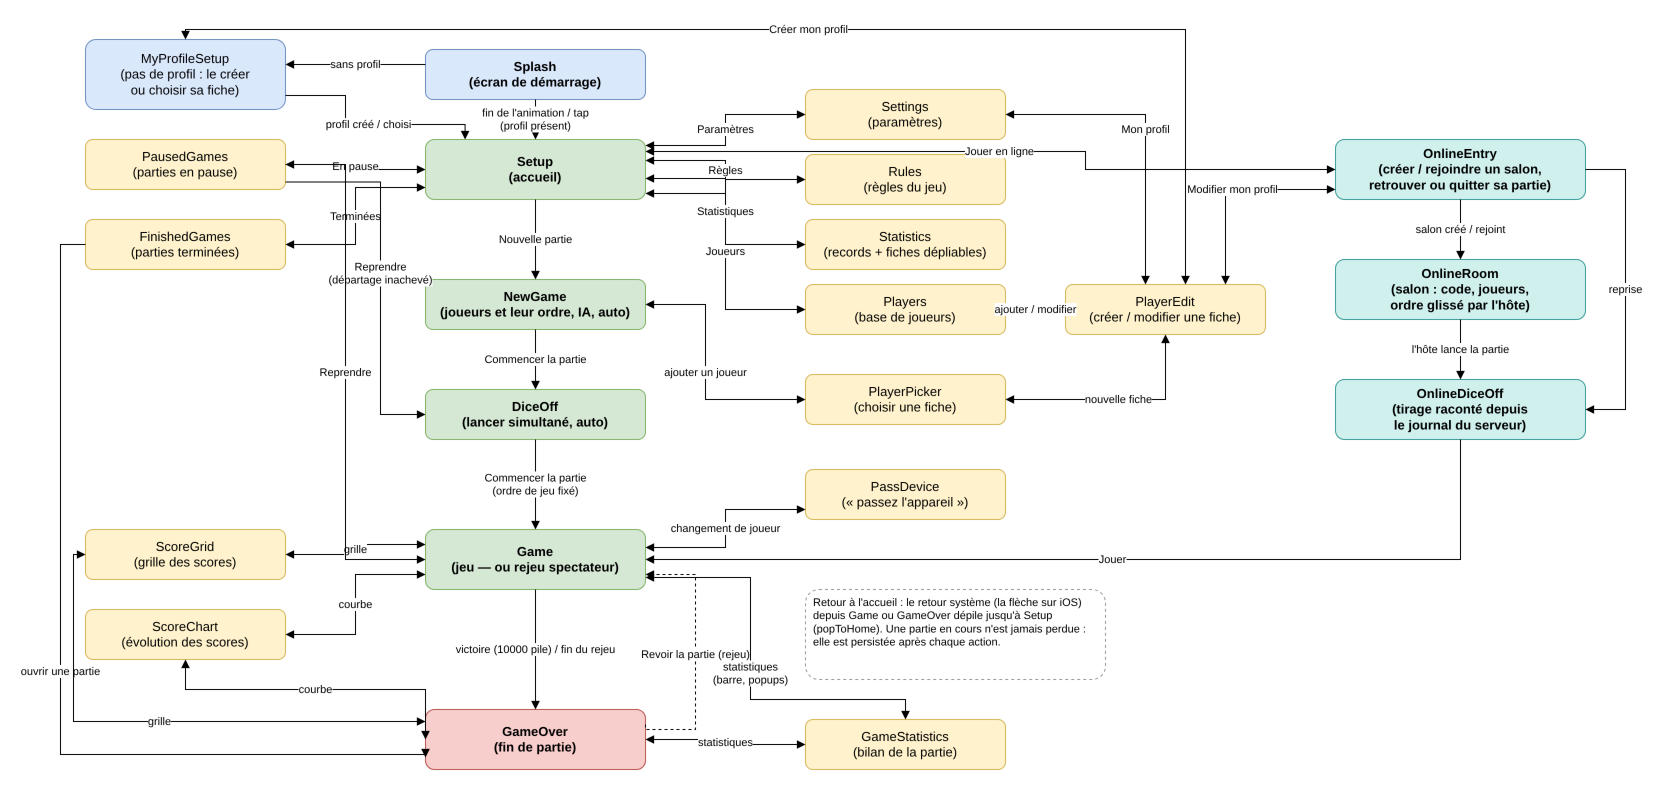

The diagram above was exported from draw.io. Its source (the exported page's mxGraphModel, read from the mxfile embedded in the PNG):
<mxGraphModel dx="1400" dy="900" grid="1" gridSize="10" guides="1" tooltips="1" connect="1" arrows="1" fold="1" page="1" pageScale="1" pageWidth="1300" pageHeight="800" math="0" shadow="0">
  <root>
    <mxCell id="0" />
    <mxCell id="1" parent="0" />
    <mxCell id="splash" value="Splash&#10;(écran de démarrage)" style="rounded=1;whiteSpace=wrap;html=1;fillColor=#dae8fc;strokeColor=#6c8ebf;fontSize=13;fontStyle=1;" vertex="1" parent="1">
      <mxGeometry x="380" y="20" width="220" height="50" as="geometry" />
    </mxCell>
    <mxCell id="setup" value="Setup&#10;(accueil)" style="rounded=1;whiteSpace=wrap;html=1;fillColor=#d5e8d4;strokeColor=#82b366;fontSize=13;fontStyle=1;" vertex="1" parent="1">
      <mxGeometry x="380" y="110" width="220" height="60" as="geometry" />
    </mxCell>
    <mxCell id="paused" value="PausedGames&#10;(parties en pause)" style="rounded=1;whiteSpace=wrap;html=1;fillColor=#fff2cc;strokeColor=#d6b656;fontSize=13;" vertex="1" parent="1">
      <mxGeometry x="40" y="110" width="200" height="50" as="geometry" />
    </mxCell>
    <mxCell id="finished" value="FinishedGames&#10;(parties terminées)" style="rounded=1;whiteSpace=wrap;html=1;fillColor=#fff2cc;strokeColor=#d6b656;fontSize=13;" vertex="1" parent="1">
      <mxGeometry x="40" y="190" width="200" height="50" as="geometry" />
    </mxCell>
    <mxCell id="statistics" value="Statistics&#10;(records + fiches dépliables)" style="rounded=1;whiteSpace=wrap;html=1;fillColor=#fff2cc;strokeColor=#d6b656;fontSize=13;" vertex="1" parent="1">
      <mxGeometry x="760" y="190" width="200" height="50" as="geometry" />
    </mxCell>
    <mxCell id="settings" value="Settings&#10;(paramètres)" style="rounded=1;whiteSpace=wrap;html=1;fillColor=#fff2cc;strokeColor=#d6b656;fontSize=13;" vertex="1" parent="1">
      <mxGeometry x="760" y="60" width="200" height="50" as="geometry" />
    </mxCell>
    <mxCell id="rules" value="Rules&#10;(règles du jeu)" style="rounded=1;whiteSpace=wrap;html=1;fillColor=#fff2cc;strokeColor=#d6b656;fontSize=13;" vertex="1" parent="1">
      <mxGeometry x="760" y="125" width="200" height="50" as="geometry" />
    </mxCell>
    <mxCell id="players" value="Players&#10;(base de joueurs)" style="rounded=1;whiteSpace=wrap;html=1;fillColor=#fff2cc;strokeColor=#d6b656;fontSize=13;" vertex="1" parent="1">
      <mxGeometry x="760" y="255" width="200" height="50" as="geometry" />
    </mxCell>
    <mxCell id="playeredit" value="PlayerEdit&#10;(créer / modifier une fiche)" style="rounded=1;whiteSpace=wrap;html=1;fillColor=#fff2cc;strokeColor=#d6b656;fontSize=13;" vertex="1" parent="1">
      <mxGeometry x="1020" y="255" width="200" height="50" as="geometry" />
    </mxCell>
    <mxCell id="newgame" value="NewGame&#10;(joueurs et leur ordre, IA, auto)" style="rounded=1;whiteSpace=wrap;html=1;fillColor=#d5e8d4;strokeColor=#82b366;fontSize=13;fontStyle=1;" vertex="1" parent="1">
      <mxGeometry x="380" y="250" width="220" height="50" as="geometry" />
    </mxCell>
    <mxCell id="playerpicker" value="PlayerPicker&#10;(choisir une fiche)" style="rounded=1;whiteSpace=wrap;html=1;fillColor=#fff2cc;strokeColor=#d6b656;fontSize=13;" vertex="1" parent="1">
      <mxGeometry x="760" y="345" width="200" height="50" as="geometry" />
    </mxCell>
    <mxCell id="diceoff" value="DiceOff&#10;(lancer simultané, auto)" style="rounded=1;whiteSpace=wrap;html=1;fillColor=#d5e8d4;strokeColor=#82b366;fontSize=13;fontStyle=1;" vertex="1" parent="1">
      <mxGeometry x="380" y="360" width="220" height="50" as="geometry" />
    </mxCell>
    <mxCell id="passdevice" value="PassDevice&#10;(« passez l'appareil »)" style="rounded=1;whiteSpace=wrap;html=1;fillColor=#fff2cc;strokeColor=#d6b656;fontSize=13;" vertex="1" parent="1">
      <mxGeometry x="760" y="440" width="200" height="50" as="geometry" />
    </mxCell>
    <mxCell id="game" value="Game&#10;(jeu — ou rejeu spectateur)" style="rounded=1;whiteSpace=wrap;html=1;fillColor=#d5e8d4;strokeColor=#82b366;fontSize=13;fontStyle=1;" vertex="1" parent="1">
      <mxGeometry x="380" y="500" width="220" height="60" as="geometry" />
    </mxCell>
    <mxCell id="scoregrid" value="ScoreGrid&#10;(grille des scores)" style="rounded=1;whiteSpace=wrap;html=1;fillColor=#fff2cc;strokeColor=#d6b656;fontSize=13;" vertex="1" parent="1">
      <mxGeometry x="40" y="500" width="200" height="50" as="geometry" />
    </mxCell>
    <mxCell id="scorechart" value="ScoreChart&#10;(évolution des scores)" style="rounded=1;whiteSpace=wrap;html=1;fillColor=#fff2cc;strokeColor=#d6b656;fontSize=13;" vertex="1" parent="1">
      <mxGeometry x="40" y="580" width="200" height="50" as="geometry" />
    </mxCell>
    <mxCell id="gameover" value="GameOver&#10;(fin de partie)" style="rounded=1;whiteSpace=wrap;html=1;fillColor=#f8cecc;strokeColor=#b85450;fontSize=13;fontStyle=1;" vertex="1" parent="1">
      <mxGeometry x="380" y="680" width="220" height="60" as="geometry" />
    </mxCell>
    <mxCell id="gamestats" value="GameStatistics&#10;(bilan de la partie)" style="rounded=1;whiteSpace=wrap;html=1;fillColor=#fff2cc;strokeColor=#d6b656;fontSize=13;" vertex="1" parent="1">
      <mxGeometry x="760" y="690" width="200" height="50" as="geometry" />
    </mxCell>
    <mxCell id="note" value="Retour à l'accueil : le retour système (la flèche sur iOS) depuis Game ou GameOver dépile jusqu'à Setup (popToHome). Une partie en cours n'est jamais perdue : elle est persistée après chaque action." style="rounded=1;whiteSpace=wrap;html=1;fillColor=#ffffff;strokeColor=#999999;fontSize=11;align=left;verticalAlign=top;dashed=1;spacingLeft=6;" vertex="1" parent="1">
      <mxGeometry x="760" y="560" width="300" height="90" as="geometry" />
    </mxCell>
    <mxCell id="e1" value="fin de l'animation / tap&#10;(profil présent)" style="edgeStyle=orthogonalEdgeStyle;rounded=0;html=1;fontSize=11;endArrow=block;endFill=1;" edge="1" parent="1" source="splash" target="setup">
      <mxGeometry relative="1" as="geometry" />
    </mxCell>
    <mxCell id="e2" value="Paramètres" style="edgeStyle=orthogonalEdgeStyle;rounded=0;html=1;fontSize=11;startArrow=block;startFill=1;endArrow=block;endFill=1;exitX=1;exitY=0.1;entryX=0;entryY=0.5;" edge="1" parent="1" source="setup" target="settings">
      <mxGeometry relative="1" as="geometry" />
    </mxCell>
    <mxCell id="e3" value="Règles" style="edgeStyle=orthogonalEdgeStyle;rounded=0;html=1;fontSize=11;startArrow=block;startFill=1;endArrow=block;endFill=1;exitX=1;exitY=0.35;entryX=0;entryY=0.5;" edge="1" parent="1" source="setup" target="rules">
      <mxGeometry relative="1" as="geometry" />
    </mxCell>
    <mxCell id="e4" value="Joueurs" style="edgeStyle=orthogonalEdgeStyle;rounded=0;html=1;fontSize=11;startArrow=block;startFill=1;endArrow=block;endFill=1;exitX=1;exitY=0.9;entryX=0;entryY=0.5;" edge="1" parent="1" source="setup" target="players">
      <mxGeometry relative="1" as="geometry" />
    </mxCell>
    <mxCell id="e5" value="En pause" style="edgeStyle=orthogonalEdgeStyle;rounded=0;html=1;fontSize=11;startArrow=block;startFill=1;endArrow=block;endFill=1;exitX=0;exitY=0.5;entryX=1;entryY=0.5;" edge="1" parent="1" source="setup" target="paused">
      <mxGeometry relative="1" as="geometry" />
    </mxCell>
    <mxCell id="e6" value="Terminées" style="edgeStyle=orthogonalEdgeStyle;rounded=0;html=1;fontSize=11;startArrow=block;startFill=1;endArrow=block;endFill=1;exitX=0;exitY=0.8;entryX=1;entryY=0.5;" edge="1" parent="1" source="setup" target="finished">
      <mxGeometry relative="1" as="geometry" />
    </mxCell>
    <mxCell id="e7" value="Statistiques" style="edgeStyle=orthogonalEdgeStyle;rounded=0;html=1;fontSize=11;startArrow=block;startFill=1;endArrow=block;endFill=1;exitX=1;exitY=0.65;entryX=0;entryY=0.5;" edge="1" parent="1" source="setup" target="statistics">
      <mxGeometry relative="1" as="geometry" />
    </mxCell>
    <mxCell id="e8" value="Nouvelle partie" style="edgeStyle=orthogonalEdgeStyle;rounded=0;html=1;fontSize=11;endArrow=block;endFill=1;exitX=0.5;exitY=1;entryX=0.5;entryY=0;" edge="1" parent="1" source="setup" target="newgame">
      <mxGeometry relative="1" as="geometry" />
    </mxCell>
    <mxCell id="e9" value="ajouter / modifier" style="edgeStyle=orthogonalEdgeStyle;rounded=0;html=1;fontSize=11;startArrow=block;startFill=1;endArrow=block;endFill=1;exitX=1;exitY=0.5;entryX=0;entryY=0.5;" edge="1" parent="1" source="players" target="playeredit">
      <mxGeometry relative="1" as="geometry" />
    </mxCell>
    <mxCell id="e10" value="ajouter un joueur" style="edgeStyle=orthogonalEdgeStyle;rounded=0;html=1;fontSize=11;startArrow=block;startFill=1;endArrow=block;endFill=1;exitX=1;exitY=0.5;entryX=0;entryY=0.5;" edge="1" parent="1" source="newgame" target="playerpicker">
      <mxGeometry relative="1" as="geometry">
        <Array as="points">
          <mxPoint x="660" y="275" />
          <mxPoint x="660" y="370" />
        </Array>
      </mxGeometry>
    </mxCell>
    <mxCell id="e11" value="nouvelle fiche" style="edgeStyle=orthogonalEdgeStyle;rounded=0;html=1;fontSize=11;startArrow=block;startFill=1;endArrow=block;endFill=1;exitX=1;exitY=0.5;entryX=0.5;entryY=1;" edge="1" parent="1" source="playerpicker" target="playeredit">
      <mxGeometry relative="1" as="geometry" />
    </mxCell>
    <mxCell id="e12" value="Commencer la partie" style="edgeStyle=orthogonalEdgeStyle;rounded=0;html=1;fontSize=11;endArrow=block;endFill=1;" edge="1" parent="1" source="newgame" target="diceoff">
      <mxGeometry relative="1" as="geometry" />
    </mxCell>
    <mxCell id="e14" value="Commencer la partie&#10;(ordre de jeu fixé)" style="edgeStyle=orthogonalEdgeStyle;rounded=0;html=1;fontSize=11;endArrow=block;endFill=1;" edge="1" parent="1" source="diceoff" target="game">
      <mxGeometry relative="1" as="geometry" />
    </mxCell>
    <mxCell id="e15" value="changement de joueur" style="edgeStyle=orthogonalEdgeStyle;rounded=0;html=1;fontSize=11;startArrow=block;startFill=1;endArrow=block;endFill=1;exitX=1;exitY=0.3;entryX=0;entryY=0.8;" edge="1" parent="1" source="game" target="passdevice">
      <mxGeometry relative="1" as="geometry" />
    </mxCell>
    <mxCell id="e16" value="grille" style="edgeStyle=orthogonalEdgeStyle;rounded=0;html=1;fontSize=11;startArrow=block;startFill=1;endArrow=block;endFill=1;exitX=0;exitY=0.25;entryX=1;entryY=0.5;" edge="1" parent="1" source="game" target="scoregrid">
      <mxGeometry relative="1" as="geometry" />
    </mxCell>
    <mxCell id="e17" value="courbe" style="edgeStyle=orthogonalEdgeStyle;rounded=0;html=1;fontSize=11;startArrow=block;startFill=1;endArrow=block;endFill=1;exitX=0;exitY=0.75;entryX=1;entryY=0.5;" edge="1" parent="1" source="game" target="scorechart">
      <mxGeometry relative="1" as="geometry" />
    </mxCell>
    <mxCell id="e31" value="Reprendre&#10;(départage inachevé)" style="edgeStyle=orthogonalEdgeStyle;rounded=0;html=1;fontSize=11;endArrow=block;endFill=1;exitX=1;exitY=0.85;entryX=0;entryY=0.5;labelBackgroundColor=#ffffff;" edge="1" parent="1" source="paused" target="diceoff">
      <mxGeometry relative="1" as="geometry">
        <Array as="points">
          <mxPoint x="335" y="152" />
          <mxPoint x="335" y="385" />
        </Array>
      </mxGeometry>
    </mxCell>
    <mxCell id="e18" value="Reprendre" style="edgeStyle=orthogonalEdgeStyle;rounded=0;html=1;fontSize=11;endArrow=block;endFill=1;exitX=1;exitY=0.5;entryX=0;entryY=0.5;" edge="1" parent="1" source="paused" target="game">
      <mxGeometry relative="1" as="geometry">
        <Array as="points">
          <mxPoint x="300" y="135" />
          <mxPoint x="300" y="530" />
        </Array>
      </mxGeometry>
    </mxCell>
    <mxCell id="e19" value="victoire (10000 pile) / fin du rejeu" style="edgeStyle=orthogonalEdgeStyle;rounded=0;html=1;fontSize=11;endArrow=block;endFill=1;" edge="1" parent="1" source="game" target="gameover">
      <mxGeometry relative="1" as="geometry" />
    </mxCell>
    <mxCell id="e20" value="ouvrir une partie" style="edgeStyle=orthogonalEdgeStyle;rounded=0;html=1;fontSize=11;endArrow=block;endFill=1;exitX=0;exitY=0.5;entryX=0;entryY=0.8;" edge="1" parent="1" source="finished" target="gameover">
      <mxGeometry relative="1" as="geometry">
        <Array as="points">
          <mxPoint x="15" y="215" />
          <mxPoint x="15" y="725" />
        </Array>
      </mxGeometry>
    </mxCell>
    <mxCell id="e21" value="grille" style="edgeStyle=orthogonalEdgeStyle;rounded=0;html=1;fontSize=11;startArrow=block;startFill=1;endArrow=block;endFill=1;exitX=0;exitY=0.2;entryX=0;entryY=0.5;" edge="1" parent="1" source="gameover" target="scoregrid">
      <mxGeometry relative="1" as="geometry">
        <Array as="points">
          <mxPoint x="28" y="692" />
          <mxPoint x="28" y="525" />
        </Array>
      </mxGeometry>
    </mxCell>
    <mxCell id="e22" value="courbe" style="edgeStyle=orthogonalEdgeStyle;rounded=0;html=1;fontSize=11;startArrow=block;startFill=1;endArrow=block;endFill=1;exitX=0;exitY=0.5;entryX=0.5;entryY=1;" edge="1" parent="1" source="gameover" target="scorechart">
      <mxGeometry relative="1" as="geometry">
        <Array as="points">
          <mxPoint x="140" y="660" />
        </Array>
      </mxGeometry>
    </mxCell>
    <mxCell id="e30" value="statistiques&#10;(barre, popups)" style="edgeStyle=orthogonalEdgeStyle;rounded=0;html=1;fontSize=11;startArrow=block;startFill=1;endArrow=block;endFill=1;exitX=1;exitY=0.8;entryX=0.5;entryY=0;labelBackgroundColor=#ffffff;" edge="1" parent="1" source="game" target="gamestats">
      <mxGeometry relative="1" as="geometry">
        <Array as="points">
          <mxPoint x="705" y="548" />
          <mxPoint x="705" y="670" />
          <mxPoint x="860" y="670" />
        </Array>
      </mxGeometry>
    </mxCell>
    <mxCell id="e23" value="statistiques" style="edgeStyle=orthogonalEdgeStyle;rounded=0;html=1;fontSize=11;startArrow=block;startFill=1;endArrow=block;endFill=1;exitX=1;exitY=0.5;entryX=0;entryY=0.5;" edge="1" parent="1" source="gameover" target="gamestats">
      <mxGeometry relative="1" as="geometry" />
    </mxCell>
    <mxCell id="e24" value="Revoir la partie (rejeu)" style="edgeStyle=orthogonalEdgeStyle;rounded=0;html=1;fontSize=11;endArrow=block;endFill=1;dashed=1;exitX=1;exitY=0.25;entryX=1;entryY=0.75;" edge="1" parent="1" source="gameover" target="game">
      <mxGeometry relative="1" as="geometry">
        <Array as="points">
          <mxPoint x="650" y="700" />
          <mxPoint x="650" y="545" />
        </Array>
      </mxGeometry>
    </mxCell>
    <mxCell id="onlineentry" value="OnlineEntry&#10;(créer / rejoindre un salon,&#10;retrouver ou quitter sa partie)" style="rounded=1;whiteSpace=wrap;html=1;fillColor=#d0f0ee;strokeColor=#3a9d97;fontSize=13;fontStyle=1;" vertex="1" parent="1">
      <mxGeometry x="1290" y="110" width="250" height="60" as="geometry" />
    </mxCell>
    <mxCell id="onlineroom" value="OnlineRoom&#10;(salon : code, joueurs,&#10;ordre glissé par l'hôte)" style="rounded=1;whiteSpace=wrap;html=1;fillColor=#d0f0ee;strokeColor=#3a9d97;fontSize=13;fontStyle=1;" vertex="1" parent="1">
      <mxGeometry x="1290" y="230" width="250" height="60" as="geometry" />
    </mxCell>
    <mxCell id="onlinediceoff" value="OnlineDiceOff&#10;(tirage raconté depuis&#10;le journal du serveur)" style="rounded=1;whiteSpace=wrap;html=1;fillColor=#d0f0ee;strokeColor=#3a9d97;fontSize=13;fontStyle=1;" vertex="1" parent="1">
      <mxGeometry x="1290" y="350" width="250" height="60" as="geometry" />
    </mxCell>
    <mxCell id="e40" value="Jouer en ligne" style="edgeStyle=orthogonalEdgeStyle;rounded=0;html=1;fontSize=11;startArrow=block;startFill=1;endArrow=block;endFill=1;exitX=1;exitY=0.2;entryX=0;entryY=0.5;labelBackgroundColor=#ffffff;" edge="1" parent="1" source="setup" target="onlineentry">
      <mxGeometry relative="1" as="geometry">
        <Array as="points">
          <mxPoint x="700" y="122" />
          <mxPoint x="1040" y="122" />
          <mxPoint x="1040" y="140" />
        </Array>
      </mxGeometry>
    </mxCell>
    <mxCell id="e41" value="salon créé / rejoint" style="edgeStyle=orthogonalEdgeStyle;rounded=0;html=1;fontSize=11;endArrow=block;endFill=1;exitX=0.5;exitY=1;entryX=0.5;entryY=0;labelBackgroundColor=#ffffff;" edge="1" parent="1" source="onlineentry" target="onlineroom">
      <mxGeometry relative="1" as="geometry" />
    </mxCell>
    <mxCell id="e42" value="l'hôte lance la partie" style="edgeStyle=orthogonalEdgeStyle;rounded=0;html=1;fontSize=11;endArrow=block;endFill=1;exitX=0.5;exitY=1;entryX=0.5;entryY=0;labelBackgroundColor=#ffffff;" edge="1" parent="1" source="onlineroom" target="onlinediceoff">
      <mxGeometry relative="1" as="geometry" />
    </mxCell>
    <mxCell id="e43" value="Jouer" style="edgeStyle=orthogonalEdgeStyle;rounded=0;html=1;fontSize=11;endArrow=block;endFill=1;exitX=0.5;exitY=1;entryX=1;entryY=0.5;labelBackgroundColor=#ffffff;" edge="1" parent="1" source="onlinediceoff" target="game">
      <mxGeometry relative="1" as="geometry">
        <Array as="points">
          <mxPoint x="1415" y="530" />
        </Array>
      </mxGeometry>
    </mxCell>
    <mxCell id="e44" value="reprise" style="edgeStyle=orthogonalEdgeStyle;rounded=0;html=1;fontSize=11;endArrow=block;endFill=1;exitX=1;exitY=0.5;entryX=1;entryY=0.5;labelBackgroundColor=#ffffff;" edge="1" parent="1" source="onlineentry" target="onlinediceoff">
      <mxGeometry relative="1" as="geometry">
        <Array as="points">
          <mxPoint x="1580" y="140" />
          <mxPoint x="1580" y="380" />
        </Array>
      </mxGeometry>
    </mxCell>
    <mxCell id="myprofile" value="MyProfileSetup&#10;(pas de profil : le créer&#10;ou choisir sa fiche)" style="rounded=1;whiteSpace=wrap;html=1;fillColor=#dae8fc;strokeColor=#6c8ebf;fontSize=13;" vertex="1" parent="1">
      <mxGeometry x="40" y="10" width="200" height="70" as="geometry" />
    </mxCell>
    <mxCell id="e50" value="sans profil" style="edgeStyle=orthogonalEdgeStyle;rounded=0;html=1;fontSize=11;endArrow=block;endFill=1;labelBackgroundColor=#ffffff;exitX=0;exitY=0.3;entryX=1;entryY=0.357;" edge="1" parent="1" source="splash" target="myprofile">
      <mxGeometry relative="1" as="geometry" />
    </mxCell>
    <mxCell id="e51" value="profil créé / choisi" style="edgeStyle=orthogonalEdgeStyle;rounded=0;html=1;fontSize=11;endArrow=block;endFill=1;labelBackgroundColor=#ffffff;exitX=1;exitY=0.8;entryX=0.18;entryY=0;" edge="1" parent="1" source="myprofile" target="setup">
      <mxGeometry relative="1" as="geometry">
        <Array as="points">
          <mxPoint x="300" y="66" />
          <mxPoint x="300" y="95" />
          <mxPoint x="420" y="95" />
        </Array>
      </mxGeometry>
    </mxCell>
    <mxCell id="e52" value="Créer mon profil" style="edgeStyle=orthogonalEdgeStyle;rounded=0;html=1;fontSize=11;startArrow=block;startFill=1;endArrow=block;endFill=1;labelBackgroundColor=#ffffff;exitX=0.5;exitY=0;entryX=0.6;entryY=0;" edge="1" parent="1" source="myprofile" target="playeredit">
      <mxGeometry relative="1" as="geometry">
        <Array as="points">
          <mxPoint x="140" y="0" />
          <mxPoint x="1140" y="0" />
        </Array>
      </mxGeometry>
    </mxCell>
    <mxCell id="e53" value="Mon profil" style="edgeStyle=orthogonalEdgeStyle;rounded=0;html=1;fontSize=11;startArrow=block;startFill=1;endArrow=block;endFill=1;labelBackgroundColor=#ffffff;exitX=1;exitY=0.5;entryX=0.4;entryY=0;" edge="1" parent="1" source="settings" target="playeredit">
      <mxGeometry relative="1" as="geometry">
        <Array as="points">
          <mxPoint x="1100" y="85" />
        </Array>
      </mxGeometry>
    </mxCell>
    <mxCell id="e54" value="Modifier mon profil" style="edgeStyle=orthogonalEdgeStyle;rounded=0;html=1;fontSize=11;startArrow=block;startFill=1;endArrow=block;endFill=1;labelBackgroundColor=#ffffff;exitX=0;exitY=0.833;entryX=0.8;entryY=0;" edge="1" parent="1" source="onlineentry" target="playeredit">
      <mxGeometry relative="1" as="geometry">
        <Array as="points">
          <mxPoint x="1180" y="160" />
        </Array>
      </mxGeometry>
    </mxCell>
  </root>
</mxGraphModel>